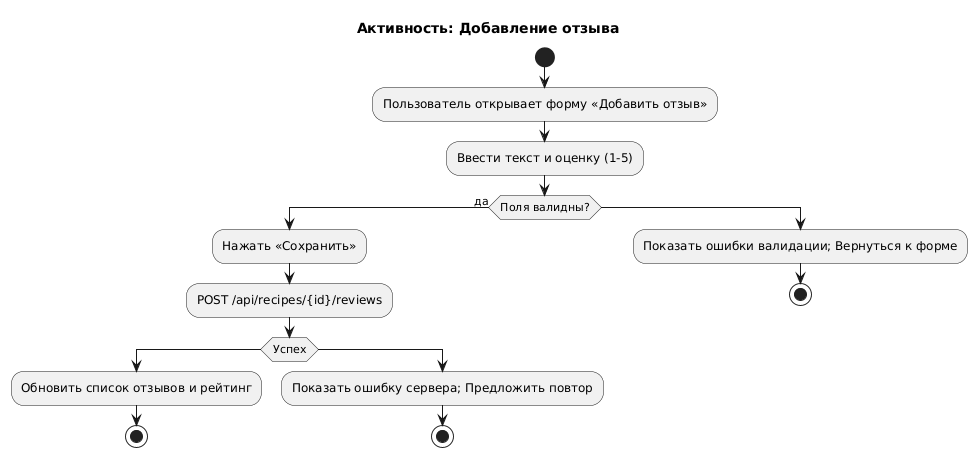

The diagram above was rendered by PlantUML. Its source (embedded in the PNG):
@startuml
title Активность: Добавление отзыва

start
:Пользователь открывает форму «Добавить отзыв»;
:Ввести текст и оценку (1-5);
if (Поля валидны?) then (да)
  :Нажать «Сохранить»;
  :POST /api/recipes/{id}/reviews;
  if (Успех) then
    :Обновить список отзывов и рейтинг;
    stop
  else
    :Показать ошибку сервера; Предложить повтор;
    stop
  endif
else
  :Показать ошибки валидации; Вернуться к форме;
  stop
endif
@enduml